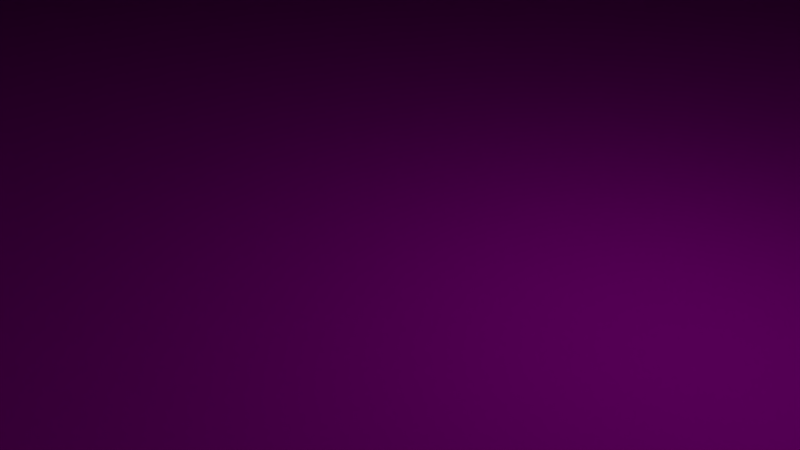 # Source: Turn_2x2.blend  (saved by Blender 2.77.0; exported with 4.5.12 LTS)
import bpy
from mathutils import Matrix  # noqa: F401  (used for matrix-valued properties, if any)

bpy.ops.wm.read_factory_settings(use_empty=True)
scene = bpy.context.scene
scene.name = 'Scene'

# ---- collections
col_collection_1 = bpy.data.collections.new('Collection 1'); scene.collection.children.link(col_collection_1)

# ---- images (referenced by path relative to the original .blend; pixels are not part of the script)
import os
ASSET_DIR = os.environ.get("B2B_ASSET_DIR", "")  # directory of the original .blend (textures are referenced by path, not embedded)
HERE = os.path.dirname(os.path.abspath(__file__))  # packed textures are extracted next to this script under _unpacked/

def load_image(name, relpath, width, height, colorspace="sRGB"):
    """Load a texture the original file referenced (path relative to the .blend, or extracted next to this script)."""
    p = next((c for c in (os.path.join(HERE, relpath), os.path.join(ASSET_DIR, relpath)) if relpath and os.path.exists(c)), "")
    if p:
        img = bpy.data.images.load(p, check_existing=True)
        img.name = name
    else:  # same state as the original file: an image datablock whose file is absent (Cycles renders it pink)
        img = bpy.data.images.new(name, width, height)
        img.source = "FILE"
        img.filepath = "//" + (relpath or name)
    img.colorspace_settings.name = colorspace
    return img
img_modularracetrack_1_png_001 = load_image('ModularRacetrack_1.png.001', 'ModularRacetrack_1.png', 1024, 1024, 'sRGB')
img_tarmacalbedo_tif = load_image('TarmacAlbedo.tif', 'TarmacAlbedo.tif', 1024, 1024, 'sRGB')
img_whiteasphalt_jpg = load_image('whiteasphalt.jpg', 'whiteasphalt.jpg', 1024, 1024, 'sRGB')

# ---- materials (node trees are filled in below, after node groups)
mat_material_001 = bpy.data.materials.new('Material.001')
mat_material_001.alpha_threshold = 0.0
mat_material_001.roughness = 0.5
mat_material = bpy.data.materials.new('Material')
mat_material.alpha_threshold = 0.0
mat_material.roughness = 0.5
mat_material_002 = bpy.data.materials.new('Material.002')
mat_material_002.alpha_threshold = 0.0
mat_material_002.roughness = 0.5

# ---- material node trees
mat_material_001.use_nodes = True; mat_material_001.node_tree.nodes.clear()
_N = mat_material_001.node_tree.nodes; _L = mat_material_001.node_tree.links
n0 = _N.new('ShaderNodeOutputMaterial'); n0.name = 'Material Output'; n0.location = (300, 300)
n1 = _N.new('ShaderNodeBsdfDiffuse'); n1.name = 'Diffuse BSDF'; n1.location = (10, 300)
n2 = _N.new('ShaderNodeTexImage'); n2.name = 'Image Texture'; n2.location = (-180, 300)
n2.width = 140
n2.image = img_modularracetrack_1_png_001
_L.new(n1.outputs[0], n0.inputs[0])
_L.new(n2.outputs[0], n1.inputs[0])
n0.is_active_output = True
mat_material.use_nodes = True; mat_material.node_tree.nodes.clear()
_N = mat_material.node_tree.nodes; _L = mat_material.node_tree.links
n0 = _N.new('ShaderNodeOutputMaterial'); n0.name = 'Material Output'; n0.location = (300, 300)
n1 = _N.new('ShaderNodeBsdfDiffuse'); n1.name = 'Diffuse BSDF'; n1.location = (10, 300)
n2 = _N.new('ShaderNodeTexImage'); n2.name = 'Image Texture'; n2.location = (-180, 300)
n2.width = 140
n2.image = img_tarmacalbedo_tif
_L.new(n1.outputs[0], n0.inputs[0])
_L.new(n2.outputs[0], n1.inputs[0])
n0.is_active_output = True
mat_material_002.use_nodes = True; mat_material_002.node_tree.nodes.clear()
_N = mat_material_002.node_tree.nodes; _L = mat_material_002.node_tree.links
n0 = _N.new('ShaderNodeOutputMaterial'); n0.name = 'Material Output'; n0.location = (300, 300)
n1 = _N.new('ShaderNodeBsdfDiffuse'); n1.name = 'Diffuse BSDF'; n1.location = (10, 300)
n2 = _N.new('ShaderNodeTexImage'); n2.name = 'Image Texture'; n2.location = (-180, 300)
n2.width = 140
n2.image = img_whiteasphalt_jpg
_L.new(n1.outputs[0], n0.inputs[0])
_L.new(n2.outputs[0], n1.inputs[0])
n0.is_active_output = True

# ---- world
world_world = bpy.data.worlds.new('World'); scene.world = world_world
world_world.color = (0.05088, 0.05088, 0.05088)
world_world.use_sun_shadow = False
world_world.sun_shadow_jitter_overblur = 0.0
world_world.cycles.sampling_method = 'MANUAL'

# ---- cameras
cam_camera = bpy.data.cameras.new('Camera')
cam_camera.clip_end = 100.0
cam_camera.lens = 35.0
cam_camera.sensor_width = 32.0
cam_camera.sensor_height = 18.0
cam_camera.ortho_scale = 7.314
cam_camera.dof.focus_distance = 0.0

# ---- lights
light_lamp = bpy.data.lights.new('Lamp', 'POINT')
light_lamp.transmission_factor = 0.0
light_lamp.cutoff_distance = 30.0
light_lamp.energy = 100.0
light_lamp.shadow_buffer_clip_start = 1.001
light_lamp.shadow_soft_size = 0.1
light_lamp.shadow_maximum_resolution = 0.006
light_lamp.use_absolute_resolution = True

# ---- meshes
me_cube = bpy.data.meshes.new('Cube')
me_cube.from_pydata([(32.0, 96.0, 0.0), (32.0, -32.0, 0.0), (-96.0, -32.0, 0.0), (-96.0, 96.0, 0.0), (32.0, 96.0, 16.0), (32.0, -32.0, 16.0), (-96.0, -32.0, 16.0), (32.0, 36.0, 16.0), (32.0, 39.0, 16.0), (32.0, 91.0, 16.0), (-92.0, -32.0, 16.0), (-39.0, -32.0, 16.0), (-91.0, -32.0, 16.0), (32.0, 37.0, 16.0), (32.0, 64.0, 16.0), (-37.0, -32.0, 16.0), (-64.0, -32.0, 16.0), (-96.0, 96.0, 16.0), (-96.0, 96.0, 0.0), (32.0, 92.0, 16.0), (32.0, 89.0, 16.0), (-36.0, -32.0, 16.0), (-89.0, -32.0, 16.0), (25.33, 35.67, 16.0), (18.73, 34.69, 16.0), (12.26, 33.07, 16.0), (5.977, 30.82, 16.0), (-0.0554, 27.97, 16.0), (-5.779, 24.54, 16.0), (-11.14, 20.56, 16.0), (-16.08, 16.08, 16.0), (-20.57, 11.14, 16.0), (-24.54, 5.779, 16.0), (-27.97, 0.05503, 16.0), (-30.82, -5.978, 16.0), (-33.07, -12.26, 16.0), (-34.69, -18.73, 16.0), (-35.67, -25.33, 16.0), (25.24, 36.67, 16.0), (18.54, 35.67, 16.0), (11.97, 34.03, 16.0), (5.594, 31.75, 16.0), (-0.5268, 28.85, 16.0), (-6.335, 25.37, 16.0), (-11.77, 21.34, 16.0), (-16.79, 16.79, 16.0), (-21.34, 11.77, 16.0), (-25.37, 6.334, 16.0), (-28.85, 0.5264, 16.0), (-31.75, -5.595, 16.0), (-34.03, -11.97, 16.0), (-35.67, -18.54, 16.0), (-36.67, -25.24, 16.0), (25.04, 38.66, 16.0), (18.15, 37.64, 16.0), (11.39, 35.94, 16.0), (4.829, 33.6, 16.0), (-1.47, 30.62, 16.0), (-7.446, 27.03, 16.0), (-13.04, 22.88, 16.0), (-18.21, 18.2, 16.0), (-22.88, 13.04, 16.0), (-27.03, 7.446, 16.0), (-30.62, 1.469, 16.0), (-33.6, -4.83, 16.0), (-35.94, -11.39, 16.0), (-37.64, -18.15, 16.0), (-38.66, -25.04, 16.0), (22.59, 63.54, 16.0), (13.27, 62.16, 16.0), (4.132, 59.87, 16.0), (-4.738, 56.69, 16.0), (-13.25, 52.66, 16.0), (-21.34, 47.82, 16.0), (-28.9, 42.21, 16.0), (-35.88, 35.88, 16.0), (-42.21, 28.9, 16.0), (-47.82, 21.33, 16.0), (-52.67, 13.25, 16.0), (-56.69, 4.738, 16.0), (-59.87, -4.133, 16.0), (-62.16, -13.27, 16.0), (-63.54, -22.59, 16.0), (19.85, 91.4, 16.0), (7.808, 89.62, 16.0), (-3.996, 86.66, 16.0), (-15.45, 82.56, 16.0), (-26.45, 77.36, 16.0), (-36.89, 71.1, 16.0), (-46.67, 63.85, 16.0), (-55.68, 55.68, 16.0), (-63.85, 46.66, 16.0), (-71.1, 36.89, 16.0), (-77.36, 26.45, 16.0), (-82.56, 15.45, 16.0), (-86.66, 3.995, 16.0), (-89.62, -7.809, 16.0), (-91.4, -19.85, 16.0), (19.94, 90.41, 16.0), (8.003, 88.64, 16.0), (-3.706, 85.7, 16.0), (-15.07, 81.64, 16.0), (-25.98, 76.48, 16.0), (-36.34, 70.27, 16.0), (-46.03, 63.08, 16.0), (-54.97, 54.97, 16.0), (-63.08, 46.03, 16.0), (-70.27, 36.34, 16.0), (-76.48, 25.98, 16.0), (-81.64, 15.07, 16.0), (-85.7, 3.705, 16.0), (-88.64, -8.004, 16.0), (-90.41, -19.94, 16.0), (20.14, 88.42, 16.0), (8.393, 86.68, 16.0), (-3.125, 83.79, 16.0), (-14.31, 79.79, 16.0), (-25.04, 74.71, 16.0), (-35.22, 68.61, 16.0), (-44.76, 61.53, 16.0), (-53.56, 53.56, 16.0), (-61.53, 44.76, 16.0), (-68.61, 35.22, 16.0), (-74.71, 25.04, 16.0), (-79.79, 14.3, 16.0), (-83.79, 3.125, 16.0), (-86.68, -8.394, 16.0), (-88.42, -20.14, 16.0), (19.45, 95.38, 16.0), (7.028, 93.54, 16.0), (-5.157, 90.49, 16.0), (-16.98, 86.26, 16.0), (-28.34, 80.89, 16.0), (-39.11, 74.43, 16.0), (-49.2, 66.95, 16.0), (-58.51, 58.51, 16.0), (-66.95, 49.2, 16.0), (-74.43, 39.11, 16.0), (-80.89, 28.34, 16.0), (-86.26, 16.98, 16.0), (-90.49, 5.156, 16.0), (-93.54, -7.029, 16.0), (-95.38, -19.45, 16.0)], [(3, 18)], [(0, 1, 2, 3), (6, 17, 18, 2), (2, 1, 5, 21, 15, 11, 16, 22, 12, 10, 6), (4, 0, 18, 17), (1, 0, 4, 19, 9, 20, 14, 8, 13, 7, 5), (23, 24, 25, 26, 27, 28, 29, 30, 31, 32, 33, 34, 35, 36, 37, 21, 5, 7), (7, 13, 38, 39, 40, 41, 42, 43, 44, 45, 46, 47, 48, 49, 50, 51, 52, 15, 21, 37, 36, 35, 34, 33, 32, 31, 30, 29, 28, 27, 26, 25, 24, 23), (13, 8, 53, 54, 55, 56, 57, 58, 59, 60, 61, 62, 63, 64, 65, 66, 67, 11, 15, 52, 51, 50, 49, 48, 47, 46, 45, 44, 43, 42, 41, 40, 39, 38), (8, 14, 68, 69, 70, 71, 72, 73, 74, 75, 76, 77, 78, 79, 80, 81, 82, 16, 11, 67, 66, 65, 64, 63, 62, 61, 60, 59, 58, 57, 56, 55, 54, 53), (14, 20, 113, 114, 115, 116, 117, 118, 119, 120, 121, 122, 123, 124, 125, 126, 127, 22, 16, 82, 81, 80, 79, 78, 77, 76, 75, 74, 73, 72, 71, 70, 69, 68), (20, 9, 98, 99, 100, 101, 102, 103, 104, 105, 106, 107, 108, 109, 110, 111, 112, 12, 22, 127, 126, 125, 124, 123, 122, 121, 120, 119, 118, 117, 116, 115, 114, 113), (9, 19, 83, 84, 85, 86, 87, 88, 89, 90, 91, 92, 93, 94, 95, 96, 97, 10, 12, 112, 111, 110, 109, 108, 107, 106, 105, 104, 103, 102, 101, 100, 99, 98), (6, 10, 97, 96, 95, 94, 93, 92, 91, 90, 89, 88, 87, 86, 85, 84, 83, 19, 4, 128, 129, 130, 131, 132, 133, 134, 135, 136, 137, 138, 139, 140, 141, 142), (142, 141, 140, 139, 138, 137, 136, 135, 134, 133, 132, 131, 130, 129, 128, 4, 17, 6)])
me_cube.polygons.foreach_set('material_index', [0, 0, 0, 0, 0, 0, 1, 2, 1, 1, 2, 1, 0, 0])
_uv = me_cube.uv_layers.new(name='UVMap')
_uv.uv.foreach_set('vector', [0.0, 1.49e-07, 0.3333, 0.0, 0.3333, 1.0, 4.967e-08, 1.0, 0.0, 0.0, 0.0, 0.0, 0.0, 0.0, 0.3333, 1.0, 0.3333, 1.0, 0.3333, 0.0, 0.0, 0.0, 0.0, 0.0, 0.0, 0.0, 0.0, 0.0, 0.0, 0.0, 0.0, 0.0, 0.0, 0.0, 0.0, 0.0, 0.0, 0.0, 0.0, 0.0, 0.0, 0.0, 0.0, 0.0, 0.0, 0.0, 0.3333, 0.0, 0.0, 0.0, 0.0, 0.0, 0.0, 0.0, 0.0, 0.0, 0.0, 0.0, 0.0, 0.0, 0.0, 0.0, 0.0, 0.0, 0.0, 0.0, 0.0, 0.0, 0.316, 0.5287, 0.2988, 0.521, 0.2819, 0.5084, 0.2656, 0.4908, 0.2499, 0.4685, 0.2349, 0.4417, 0.221, 0.4107, 0.2081, 0.3757, 0.1964, 0.337, 0.1861, 0.2951, 0.1772, 0.2504, 0.1697, 0.2033, 0.1639, 0.1542, 0.1597, 0.1036, 0.1571, 0.05207, 0.1562, 1.074e-06, 0.3333, 1.074e-06, 0.3333, 0.5313, 1.45, -0.1632, 1.45, -0.1479, 1.347, -0.1529, 1.244, -0.1681, 1.144, -0.1933, 1.046, -0.2282, 0.9528, -0.2725, 0.8639, -0.3258, 0.7807, -0.3875, 0.7039, -0.4571, 0.6343, -0.5339, 0.5726, -0.6171, 0.5193, -0.7059, 0.475, -0.7996, 0.4401, -0.8972, 0.415, -0.9977, 0.3998, -1.1, 0.3947, -1.204, 0.41, -1.204, 0.415, -1.102, 0.43, -1.001, 0.4548, -0.9016, 0.4892, -0.8055, 0.5328, -0.7132, 0.5853, -0.6256, 0.6462, -0.5436, 0.7147, -0.4679, 0.7904, -0.3993, 0.8724, -0.3385, 0.96, -0.286, 1.052, -0.2424, 1.148, -0.208, 1.247, -0.1832, 1.348, -0.1682, 4.426, 0.3607, 4.426, 0.6712, 3.345, 0.6181, 2.275, 0.4594, 1.226, 0.1966, 0.2075, -0.1678, -0.7704, -0.6303, -1.698, -1.186, -2.567, -1.831, -3.369, -2.557, -4.095, -3.359, -4.739, -4.228, -5.295, -5.155, -5.758, -6.133, -6.122, -7.152, -6.385, -8.201, -6.544, -9.271, -6.597, -10.35, -6.286, -10.35, -6.235, -9.301, -6.081, -8.262, -5.825, -7.242, -5.471, -6.252, -5.022, -5.302, -4.481, -4.4, -3.855, -3.556, -3.149, -2.777, -2.37, -2.071, -1.526, -1.445, -0.624, -0.9042, 0.3263, -0.4547, 1.316, -0.1006, 2.336, 0.1549, 3.376, 0.3091, 1.244, 0.8845, 1.244, 1.267, 1.1, 1.26, 0.9577, 1.239, 0.8179, 1.204, 0.6822, 1.155, 0.5519, 1.094, 0.4282, 1.02, 0.3124, 0.9336, 0.2056, 0.8368, 0.1088, 0.73, 0.02296, 0.6142, -0.05115, 0.4906, -0.1128, 0.3603, -0.1613, 0.2246, -0.1964, 0.08473, -0.2175, -0.05786, -0.2246, -0.2018, 0.1579, -0.2018, 0.1632, -0.09535, 0.1788, 0.0101, 0.2047, 0.1135, 0.2406, 0.2139, 0.2862, 0.3103, 0.341, 0.4017, 0.4045, 0.4874, 0.4761, 0.5664, 0.5551, 0.6379, 0.6408, 0.7015, 0.7322, 0.7563, 0.8286, 0.8018, 0.929, 0.8378, 1.032, 0.8637, 1.138, 0.8793, 1.244, 1.267, 1.244, 1.65, 1.063, 1.641, 0.8831, 1.614, 0.7069, 1.57, 0.5358, 1.509, 0.3715, 1.431, 0.2157, 1.338, 0.06977, 1.229, -0.06485, 1.107, -0.1869, 0.9727, -0.2951, 0.8268, -0.3885, 0.6709, -0.4662, 0.5067, -0.5274, 0.3356, -0.5716, 0.1594, -0.5982, -0.02036, -0.6071, -0.2018, -0.2246, -0.2018, -0.2175, -0.05786, -0.1964, 0.08473, -0.1613, 0.2246, -0.1128, 0.3603, -0.05115, 0.4906, 0.02296, 0.6142, 0.1088, 0.73, 0.2056, 0.8368, 0.3124, 0.9336, 0.4282, 1.02, 0.5519, 1.094, 0.6822, 1.155, 0.8179, 1.204, 0.9577, 1.239, 1.1, 1.26, 10.06, 10.87, 10.06, 11.18, 8.189, 11.09, 6.335, 10.82, 4.517, 10.36, 2.753, 9.729, 1.059, 8.928, -0.5485, 7.964, -2.054, 6.848, -3.442, 5.589, -4.701, 4.201, -5.817, 2.696, -6.78, 1.088, -7.582, -0.6057, -8.213, -2.37, -8.668, -4.188, -8.943, -6.042, -9.035, -7.913, -8.725, -7.913, -8.634, -6.072, -8.364, -4.249, -7.916, -2.46, -7.295, -0.7246, -6.507, 0.9419, -5.559, 2.523, -4.461, 4.004, -3.223, 5.37, -1.857, 6.608, -0.376, 7.706, 1.205, 8.654, 2.872, 9.442, 4.607, 10.06, 6.396, 10.51, 8.219, 10.78, 2.066, 0.9047, 2.066, 0.92, 1.88, 0.9109, 1.696, 0.8836, 1.515, 0.8383, 1.34, 0.7756, 1.171, 0.696, 1.012, 0.6003, 0.862, 0.4893, 0.7241, 0.3643, 0.599, 0.2263, 0.4881, 0.07678, 0.3924, -0.08292, 0.3128, -0.2512, 0.2501, -0.4266, 0.2048, -0.6072, 0.1775, -0.7914, 0.1684, -0.9773, 0.1837, -0.9773, 0.1927, -0.7929, 0.2198, -0.6102, 0.2647, -0.431, 0.3269, -0.2571, 0.4059, -0.09014, 0.5008, 0.06828, 0.6109, 0.2166, 0.7349, 0.3535, 0.8717, 0.4775, 1.02, 0.5875, 1.179, 0.6825, 1.345, 0.7615, 1.519, 0.8237, 1.699, 0.8686, 1.881, 0.8957, 0.02968, 0.007808, 0.03906, 0.007808, 0.04046, 0.09327, 0.04464, 0.1779, 0.05157, 0.2609, 0.06118, 0.3415, 0.07337, 0.4188, 0.08804, 0.4922, 0.105, 0.5609, 0.1242, 0.6243, 0.1453, 0.6818, 0.1682, 0.7327, 0.1927, 0.7767, 0.2185, 0.8133, 0.2453, 0.8421, 0.273, 0.8629, 0.3012, 0.8755, 0.3297, 0.8797, 0.3297, 0.9078, 0.3003, 0.9035, 0.2712, 0.8905, 0.2426, 0.8691, 0.2149, 0.8393, 0.1883, 0.8015, 0.163, 0.7561, 0.1394, 0.7035, 0.1176, 0.6442, 0.09778, 0.5788, 0.08024, 0.5078, 0.06511, 0.4321, 0.05252, 0.3522, 0.0426, 0.2691, 0.03545, 0.1834, 0.03113, 0.09602, 0.003005, 0.1788, 0.007324, 0.2662, 0.01448, 0.3519, 0.02439, 0.435, 0.03698, 0.5149, 0.05212, 0.5906, 0.06966, 0.6616, 0.08943, 0.727, 0.1112, 0.7863, 0.1349, 0.8389, 0.1601, 0.8844, 0.1868, 0.9221, 0.2145, 0.9519, 0.243, 0.9733, 0.2722, 0.9863, 0.3016, 0.9906, 0.00156, 0.9906, 0.00156, 0.09062])
me_cube.materials.append(mat_material_001)
me_cube.materials.append(mat_material)
me_cube.materials.append(mat_material_002)
me_cube.use_remesh_preserve_volume = False
me_cube.use_remesh_preserve_attributes = False
me_cube.use_mirror_vertex_groups = False
me_cube.update()

# ---- objects
ob_cube = bpy.data.objects.new('Cube', me_cube)
ob_lamp = bpy.data.objects.new('Lamp', light_lamp)
ob_camera = bpy.data.objects.new('Camera', cam_camera)

# ---- transforms, parenting, visibility, modifiers, constraints
ob_cube.location = (0.0, 0.0, 0.0)
ob_cube.lock_rotations_4d = False
ob_cube.empty_display_type = 'ARROWS'
ob_cube.lineart.crease_threshold = 0.0
ob_lamp.location = (4.076, 1.005, 5.904)
ob_lamp.rotation_euler = (0.6503, 0.05522, 1.866)
ob_lamp.lock_rotations_4d = False
ob_lamp.empty_display_type = 'ARROWS'
ob_lamp.color = (0.0, 0.0, 0.0, 0.0)
ob_lamp.lineart.crease_threshold = 0.0
ob_camera.location = (7.481, -6.508, 5.344)
ob_camera.rotation_euler = (1.109, 0.0, 0.8149)
ob_camera.lock_rotations_4d = False
ob_camera.empty_display_type = 'ARROWS'
ob_camera.color = (0.0, 0.0, 0.0, 0.0)
ob_camera.display_type = 'WIRE'
ob_camera.lineart.crease_threshold = 0.0

# ---- collection membership
col_collection_1.objects.link(ob_cube)
col_collection_1.objects.link(ob_lamp)
col_collection_1.objects.link(ob_camera)

# ---- scene / render settings (as saved in the file)
scene.camera = ob_camera
scene.frame_start = 1; scene.frame_end = 250; scene.frame_set(1)
scene.render.engine = 'CYCLES'
scene.render.resolution_percentage = 50
scene.render.dither_intensity = 0.0
scene.cycles.use_denoising = False
scene.cycles.samples = 128
scene.cycles.sampling_pattern = 'TABULATED_SOBOL'
scene.cycles.light_sampling_threshold = 0.0
scene.cycles.use_adaptive_sampling = False
scene.cycles.use_light_tree = False
scene.cycles.blur_glossy = 0.0
scene.cycles.sample_clamp_indirect = 0.0
scene.view_settings.view_transform = 'Standard'
bpy.context.view_layer.update()
